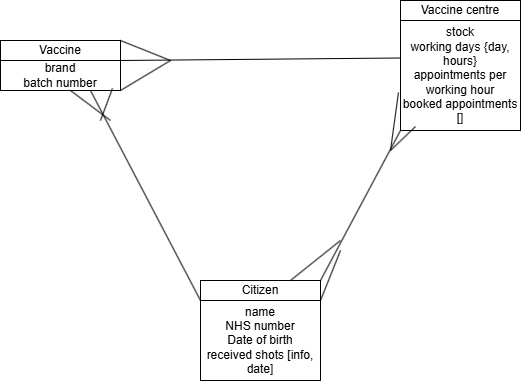

The diagram above was exported from draw.io. Its source (the exported page's mxGraphModel, read from the mxfile embedded in the PNG):
<mxGraphModel dx="1224" dy="1102" grid="1" gridSize="10" guides="1" tooltips="1" connect="1" arrows="1" fold="1" page="1" pageScale="1" pageWidth="827" pageHeight="1169" math="0" shadow="0">
  <root>
    <mxCell id="0" />
    <mxCell id="1" parent="0" />
    <mxCell id="dx9FR2so_KXcZM4x5qCZ-1" parent="1" style="rounded=0;whiteSpace=wrap;html=1;" value="Vaccine" vertex="1">
      <mxGeometry height="20" width="120" x="160" y="80" as="geometry" />
    </mxCell>
    <mxCell id="dx9FR2so_KXcZM4x5qCZ-2" parent="1" style="rounded=0;whiteSpace=wrap;html=1;" value="brand&lt;div&gt;batch number&lt;/div&gt;" vertex="1">
      <mxGeometry height="30" width="120" x="160" y="100" as="geometry" />
    </mxCell>
    <mxCell id="dx9FR2so_KXcZM4x5qCZ-3" parent="1" style="rounded=0;whiteSpace=wrap;html=1;" value="Citizen" vertex="1">
      <mxGeometry height="20" width="120" x="360" y="320" as="geometry" />
    </mxCell>
    <mxCell id="dx9FR2so_KXcZM4x5qCZ-4" parent="1" style="rounded=0;whiteSpace=wrap;html=1;" value="name&lt;div&gt;NHS number&lt;/div&gt;&lt;div&gt;Date of birth&lt;/div&gt;&lt;div&gt;received shots [info, date]&lt;/div&gt;" vertex="1">
      <mxGeometry height="80" width="120" x="360" y="340" as="geometry" />
    </mxCell>
    <mxCell id="dx9FR2so_KXcZM4x5qCZ-5" parent="1" style="rounded=0;whiteSpace=wrap;html=1;" value="Vaccine centre" vertex="1">
      <mxGeometry height="20" width="120" x="560" y="40" as="geometry" />
    </mxCell>
    <mxCell id="dx9FR2so_KXcZM4x5qCZ-6" parent="1" style="rounded=0;whiteSpace=wrap;html=1;" value="stock&lt;div&gt;working days {day, hours}&lt;/div&gt;&lt;div&gt;appointments per working hour&lt;/div&gt;&lt;div&gt;booked appointments []&lt;/div&gt;" vertex="1">
      <mxGeometry height="110" width="120" x="560" y="60" as="geometry" />
    </mxCell>
    <mxCell id="dx9FR2so_KXcZM4x5qCZ-7" edge="1" parent="1" source="dx9FR2so_KXcZM4x5qCZ-3" style="endArrow=none;html=1;rounded=0;entryX=0;entryY=1;entryDx=0;entryDy=0;exitX=1;exitY=0;exitDx=0;exitDy=0;" target="dx9FR2so_KXcZM4x5qCZ-6" value="">
      <mxGeometry height="50" relative="1" width="50" as="geometry">
        <mxPoint x="480" y="310" as="sourcePoint" />
        <mxPoint x="540" y="380" as="targetPoint" />
      </mxGeometry>
    </mxCell>
    <mxCell id="dx9FR2so_KXcZM4x5qCZ-8" edge="1" parent="1" style="endArrow=none;html=1;rounded=0;entryX=0.125;entryY=0.964;entryDx=0;entryDy=0;entryPerimeter=0;" target="dx9FR2so_KXcZM4x5qCZ-6" value="">
      <mxGeometry height="50" relative="1" width="50" as="geometry">
        <mxPoint x="550" y="190" as="sourcePoint" />
        <mxPoint x="640" y="190" as="targetPoint" />
      </mxGeometry>
    </mxCell>
    <mxCell id="dx9FR2so_KXcZM4x5qCZ-9" edge="1" parent="1" style="endArrow=none;html=1;rounded=0;entryX=-0.017;entryY=0.655;entryDx=0;entryDy=0;entryPerimeter=0;" target="dx9FR2so_KXcZM4x5qCZ-6" value="">
      <mxGeometry height="50" relative="1" width="50" as="geometry">
        <mxPoint x="550" y="190" as="sourcePoint" />
        <mxPoint x="520" y="120" as="targetPoint" />
      </mxGeometry>
    </mxCell>
    <mxCell id="dx9FR2so_KXcZM4x5qCZ-10" edge="1" parent="1" source="dx9FR2so_KXcZM4x5qCZ-4" style="endArrow=none;html=1;rounded=0;exitX=1;exitY=0;exitDx=0;exitDy=0;" value="">
      <mxGeometry height="50" relative="1" width="50" as="geometry">
        <mxPoint x="540" y="340" as="sourcePoint" />
        <mxPoint x="500" y="290" as="targetPoint" />
      </mxGeometry>
    </mxCell>
    <mxCell id="dx9FR2so_KXcZM4x5qCZ-11" edge="1" parent="1" style="endArrow=none;html=1;rounded=0;" value="">
      <mxGeometry height="50" relative="1" width="50" as="geometry">
        <mxPoint x="450" y="320" as="sourcePoint" />
        <mxPoint x="500" y="280" as="targetPoint" />
      </mxGeometry>
    </mxCell>
    <mxCell id="dx9FR2so_KXcZM4x5qCZ-12" edge="1" parent="1" style="endArrow=none;html=1;rounded=0;entryX=0;entryY=0.25;entryDx=0;entryDy=0;exitX=1;exitY=0.5;exitDx=0;exitDy=0;" value="">
      <mxGeometry height="50" relative="1" width="50" as="geometry">
        <mxPoint x="280" y="100" as="sourcePoint" />
        <mxPoint x="560" y="97.5" as="targetPoint" />
      </mxGeometry>
    </mxCell>
    <mxCell id="dx9FR2so_KXcZM4x5qCZ-13" edge="1" parent="1" style="endArrow=none;html=1;rounded=0;" value="">
      <mxGeometry height="50" relative="1" width="50" as="geometry">
        <mxPoint x="280" y="80" as="sourcePoint" />
        <mxPoint x="330" y="100" as="targetPoint" />
      </mxGeometry>
    </mxCell>
    <mxCell id="dx9FR2so_KXcZM4x5qCZ-14" edge="1" parent="1" source="dx9FR2so_KXcZM4x5qCZ-2" style="endArrow=none;html=1;rounded=0;exitX=1;exitY=1;exitDx=0;exitDy=0;" value="">
      <mxGeometry height="50" relative="1" width="50" as="geometry">
        <mxPoint x="270" y="190" as="sourcePoint" />
        <mxPoint x="330" y="100" as="targetPoint" />
      </mxGeometry>
    </mxCell>
    <mxCell id="dx9FR2so_KXcZM4x5qCZ-15" edge="1" parent="1" style="endArrow=none;html=1;rounded=0;entryX=0;entryY=0;entryDx=0;entryDy=0;" target="dx9FR2so_KXcZM4x5qCZ-4" value="">
      <mxGeometry height="50" relative="1" width="50" as="geometry">
        <mxPoint x="250" y="130" as="sourcePoint" />
        <mxPoint x="300" y="80" as="targetPoint" />
      </mxGeometry>
    </mxCell>
    <mxCell id="dx9FR2so_KXcZM4x5qCZ-16" edge="1" parent="1" style="endArrow=none;html=1;rounded=0;" value="">
      <mxGeometry height="50" relative="1" width="50" as="geometry">
        <mxPoint x="270" y="160" as="sourcePoint" />
        <mxPoint x="230" y="130" as="targetPoint" />
      </mxGeometry>
    </mxCell>
    <mxCell id="dx9FR2so_KXcZM4x5qCZ-17" edge="1" parent="1" style="endArrow=none;html=1;rounded=0;entryX=0.933;entryY=0.933;entryDx=0;entryDy=0;entryPerimeter=0;" target="dx9FR2so_KXcZM4x5qCZ-2" value="">
      <mxGeometry height="50" relative="1" width="50" as="geometry">
        <mxPoint x="260" y="160" as="sourcePoint" />
        <mxPoint x="240" y="270" as="targetPoint" />
      </mxGeometry>
    </mxCell>
  </root>
</mxGraphModel>